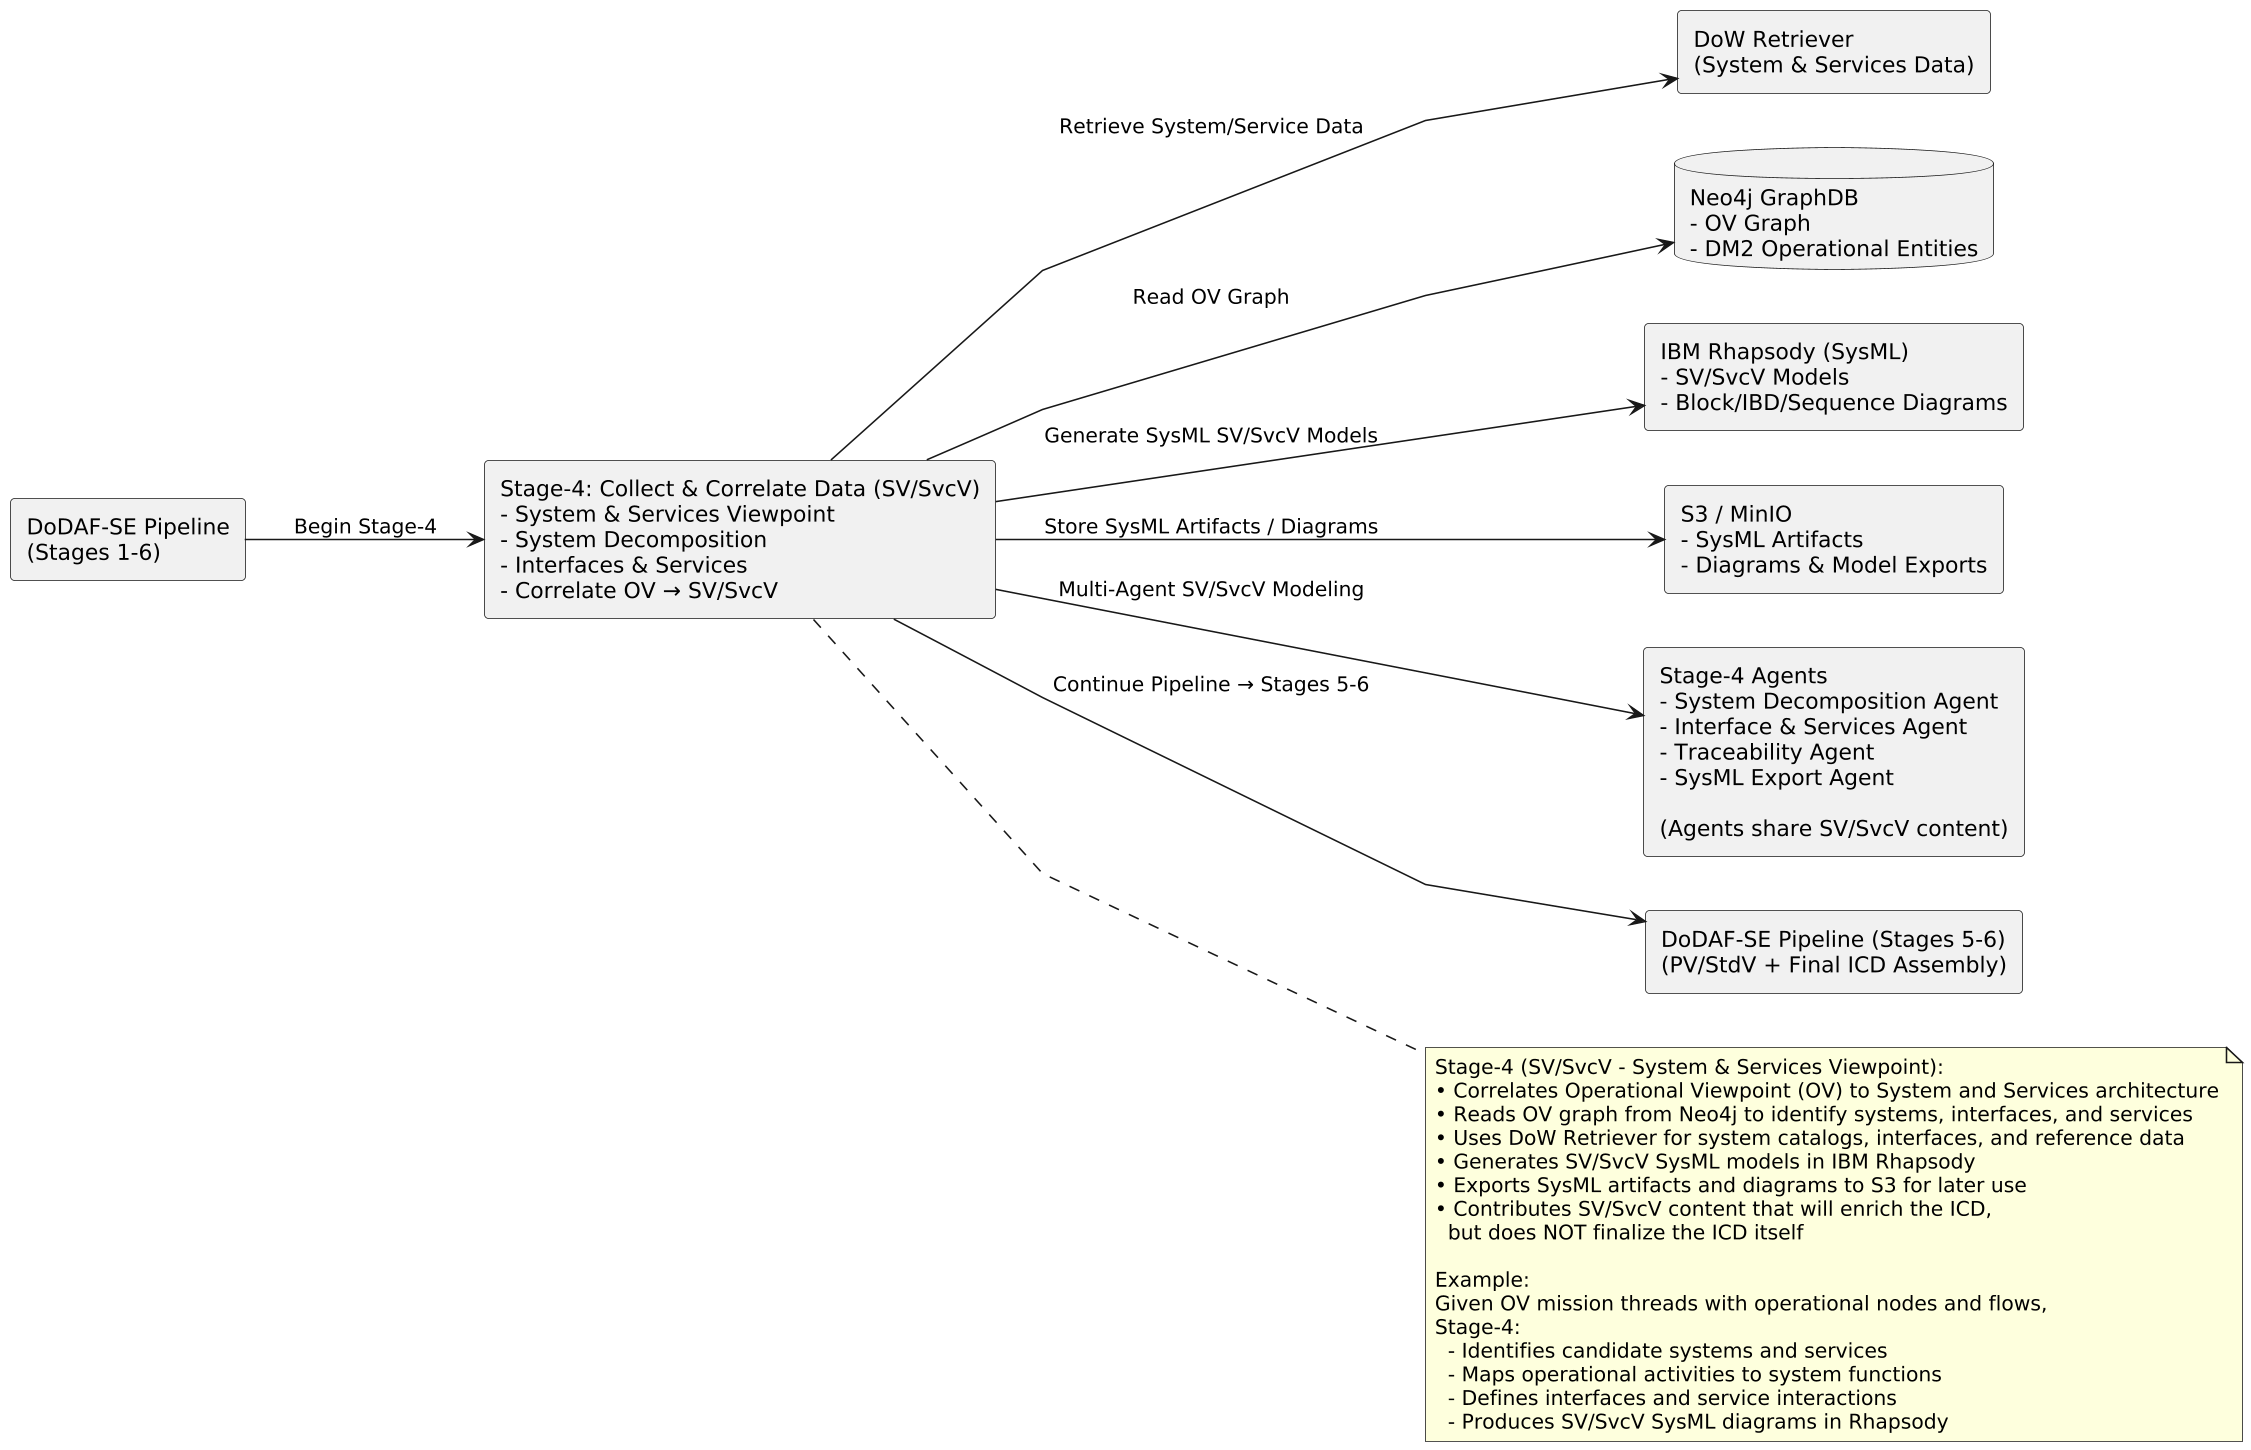

The diagram above was rendered by PlantUML. Its source (embedded in the PNG):
@startuml
skinparam shadowing false
skinparam defaultFontName "Arial"
skinparam defaultFontStyle normal
skinparam rectanglePadding 12
skinparam dpi 150
skinparam linetype polyline
left to right direction

' ===================================================================
' LEFT → RIGHT COMPONENTS
' ===================================================================

rectangle PIPE as "DoDAF-SE Pipeline\n(Stages 1-6)"

rectangle S4 as "Stage-4: Collect & Correlate Data (SV/SvcV)\n- System & Services Viewpoint\n- System Decomposition\n- Interfaces & Services\n- Correlate OV → SV/SvcV"

rectangle RET as "DoW Retriever\n(System & Services Data)"

database NEO4J as "Neo4j GraphDB\n- OV Graph\n- DM2 Operational Entities"

rectangle RHAPSODY as "IBM Rhapsody (SysML)\n- SV/SvcV Models\n- Block/IBD/Sequence Diagrams"

rectangle S3 as "S3 / MinIO\n- SysML Artifacts\n- Diagrams & Model Exports"

rectangle AGENTS as "Stage-4 Agents\n- System Decomposition Agent\n- Interface & Services Agent\n- Traceability Agent\n- SysML Export Agent\n\n(Agents share SV/SvcV content)"

rectangle PIPE2 as "DoDAF-SE Pipeline (Stages 5-6)\n(PV/StdV + Final ICD Assembly)"

' ===================================================================
' NOTES (RIGHT SIDE)
' ===================================================================

note right of S4
Stage-4 (SV/SvcV - System & Services Viewpoint):
• Correlates Operational Viewpoint (OV) to System and Services architecture
• Reads OV graph from Neo4j to identify systems, interfaces, and services
• Uses DoW Retriever for system catalogs, interfaces, and reference data
• Generates SV/SvcV SysML models in IBM Rhapsody
• Exports SysML artifacts and diagrams to S3 for later use
• Contributes SV/SvcV content that will enrich the ICD,
  but does NOT finalize the ICD itself

Example:
Given OV mission threads with operational nodes and flows,
Stage-4:
  - Identifies candidate systems and services
  - Maps operational activities to system functions
  - Defines interfaces and service interactions
  - Produces SV/SvcV SysML diagrams in Rhapsody
end note

' ===================================================================
' ARROWS
' ===================================================================

PIPE --> S4 : "Begin Stage-4"

S4 --> RET : "Retrieve System/Service Data"
S4 --> NEO4J : "Read OV Graph"
S4 --> RHAPSODY : "Generate SysML SV/SvcV Models"
S4 --> S3 : "Store SysML Artifacts / Diagrams"
S4 --> AGENTS : "Multi-Agent SV/SvcV Modeling"
S4 --> PIPE2 : "Continue Pipeline → Stages 5-6"
@enduml